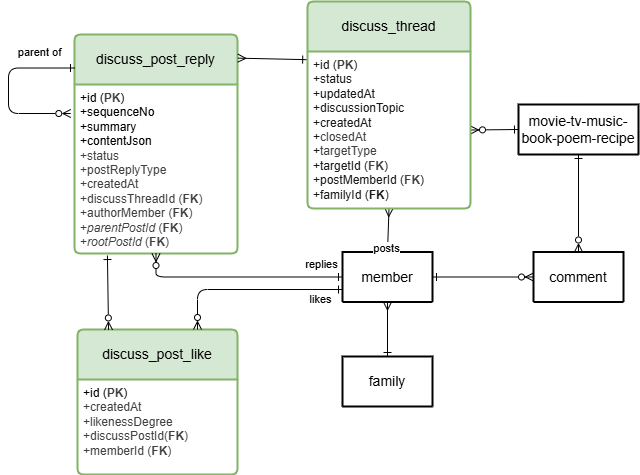

The diagram above was exported from draw.io. Its source (the exported page's mxGraphModel, read from the mxfile embedded in the PNG):
<mxGraphModel dx="670" dy="1459" grid="1" gridSize="6" guides="1" tooltips="1" connect="1" arrows="1" fold="1" page="1" pageScale="1" pageWidth="1100" pageHeight="850" math="0" shadow="0">
  <root>
    <mxCell id="0" />
    <mxCell id="1" parent="0" />
    <mxCell id="2" value="member" style="swimlane;childLayout=stackLayout;horizontal=1;startSize=50;horizontalStack=0;rounded=1;fontSize=14;fontStyle=0;strokeWidth=2;resizeParent=0;resizeLast=1;shadow=0;dashed=0;align=center;arcSize=4;whiteSpace=wrap;html=1;" parent="1" vertex="1" collapsed="1">
      <mxGeometry x="364" y="217.5" width="90" height="50" as="geometry">
        <mxRectangle x="70" y="100" width="160" height="120" as="alternateBounds" />
      </mxGeometry>
    </mxCell>
    <mxCell id="3" value="+id&lt;br&gt;+name&lt;br&gt;+status" style="align=left;strokeColor=none;fillColor=none;spacingLeft=4;fontSize=12;verticalAlign=top;resizable=0;rotatable=0;part=1;html=1;" parent="2" vertex="1">
      <mxGeometry y="50" width="160" height="70" as="geometry" />
    </mxCell>
    <mxCell id="6" value="movie-tv-music-book-poem-recipe" style="swimlane;childLayout=stackLayout;horizontal=1;startSize=50;horizontalStack=0;rounded=1;fontSize=14;fontStyle=0;strokeWidth=2;resizeParent=0;resizeLast=1;shadow=0;dashed=0;align=center;arcSize=4;whiteSpace=wrap;html=1;" parent="1" vertex="1" collapsed="1">
      <mxGeometry x="540" y="70" width="120" height="50" as="geometry">
        <mxRectangle x="490" y="90" width="160" height="120" as="alternateBounds" />
      </mxGeometry>
    </mxCell>
    <mxCell id="7" value="+id&lt;br&gt;+name&lt;br&gt;+status" style="align=left;strokeColor=none;fillColor=none;spacingLeft=4;fontSize=12;verticalAlign=top;resizable=0;rotatable=0;part=1;html=1;" parent="6" vertex="1">
      <mxGeometry y="50" width="160" height="70" as="geometry" />
    </mxCell>
    <mxCell id="8" value="comment" style="swimlane;childLayout=stackLayout;horizontal=1;startSize=50;horizontalStack=0;rounded=1;fontSize=14;fontStyle=0;strokeWidth=2;resizeParent=0;resizeLast=1;shadow=0;dashed=0;align=center;arcSize=4;whiteSpace=wrap;html=1;" parent="1" vertex="1" collapsed="1">
      <mxGeometry x="555" y="217.5" width="90" height="50" as="geometry">
        <mxRectangle x="70" y="100" width="160" height="120" as="alternateBounds" />
      </mxGeometry>
    </mxCell>
    <mxCell id="9" value="+id&lt;br&gt;+name&lt;br&gt;+status" style="align=left;strokeColor=none;fillColor=none;spacingLeft=4;fontSize=12;verticalAlign=top;resizable=0;rotatable=0;part=1;html=1;" parent="8" vertex="1">
      <mxGeometry y="50" width="160" height="70" as="geometry" />
    </mxCell>
    <mxCell id="11" value="" style="fontSize=12;html=1;endArrow=ERzeroToMany;startArrow=ERone;startFill=0;endFill=0;entryX=0;entryY=0.5;entryDx=0;entryDy=0;exitX=1;exitY=0.5;exitDx=0;exitDy=0;" parent="1" source="2" target="8" edge="1">
      <mxGeometry width="100" height="100" relative="1" as="geometry">
        <mxPoint x="499" y="292" as="sourcePoint" />
        <mxPoint x="559" y="292" as="targetPoint" />
      </mxGeometry>
    </mxCell>
    <mxCell id="12" value="" style="fontSize=12;html=1;endArrow=ERzeroToMany;startArrow=ERone;startFill=0;endFill=0;exitX=0.5;exitY=1;exitDx=0;exitDy=0;entryX=0.5;entryY=0;entryDx=0;entryDy=0;" parent="1" source="6" target="8" edge="1">
      <mxGeometry width="100" height="100" relative="1" as="geometry">
        <mxPoint x="592.5" y="105" as="sourcePoint" />
        <mxPoint x="592.5" y="165" as="targetPoint" />
      </mxGeometry>
    </mxCell>
    <mxCell id="13" value="" style="fontSize=12;html=1;endArrow=ERmany;startArrow=ERone;startFill=0;endFill=0;entryX=0.5;entryY=1;entryDx=0;entryDy=0;exitX=0.5;exitY=0;exitDx=0;exitDy=0;" parent="1" source="2" target="24" edge="1">
      <mxGeometry width="100" height="100" relative="1" as="geometry">
        <mxPoint x="443.5" y="165" as="sourcePoint" />
        <mxPoint x="409" y="125" as="targetPoint" />
      </mxGeometry>
    </mxCell>
    <mxCell id="34" value="posts" style="edgeLabel;html=1;align=center;verticalAlign=middle;resizable=0;points=[];rotation=0;" parent="13" vertex="1" connectable="0">
      <mxGeometry x="-0.1488" y="2" relative="1" as="geometry">
        <mxPoint y="15" as="offset" />
      </mxGeometry>
    </mxCell>
    <mxCell id="14" value="" style="fontSize=12;html=1;endArrow=ERzeroToMany;startArrow=ERone;startFill=0;endFill=0;entryX=1;entryY=0.5;entryDx=0;entryDy=0;exitX=0;exitY=0.5;exitDx=0;exitDy=0;" parent="1" source="6" target="24" edge="1">
      <mxGeometry width="100" height="100" relative="1" as="geometry">
        <mxPoint x="569" y="69.5" as="sourcePoint" />
        <mxPoint x="491.72" y="61.04600000000005" as="targetPoint" />
      </mxGeometry>
    </mxCell>
    <mxCell id="17" value="discuss_post_reply" style="swimlane;childLayout=stackLayout;horizontal=1;startSize=50;horizontalStack=0;rounded=1;fontSize=14;fontStyle=0;strokeWidth=2;resizeParent=0;resizeLast=1;shadow=0;dashed=0;align=center;arcSize=4;whiteSpace=wrap;html=1;fillColor=#d5e8d4;strokeColor=#82b366;" parent="1" vertex="1">
      <mxGeometry x="96" width="163" height="219" as="geometry">
        <mxRectangle x="41" y="100" width="90" height="50" as="alternateBounds" />
      </mxGeometry>
    </mxCell>
    <mxCell id="18" value="&lt;span style=&quot;color: rgb(0, 0, 0);&quot;&gt;+id (&lt;/span&gt;&lt;b style=&quot;color: rgb(63, 63, 63); scrollbar-color: rgb(226, 226, 226) rgb(251, 251, 251);&quot;&gt;PK&lt;/b&gt;&lt;span style=&quot;color: rgb(0, 0, 0);&quot;&gt;)&lt;/span&gt;&lt;br style=&quot;color: rgb(63, 63, 63); scrollbar-color: rgb(226, 226, 226) rgb(251, 251, 251);&quot;&gt;&lt;span style=&quot;color: rgb(0, 0, 0);&quot;&gt;+sequenceNo&lt;/span&gt;&lt;div&gt;&lt;font color=&quot;#000000&quot;&gt;+summary&lt;br style=&quot;scrollbar-color: rgb(226, 226, 226) rgb(251, 251, 251); color: rgb(63, 63, 63);&quot;&gt;&lt;/font&gt;&lt;span style=&quot;color: rgb(0, 0, 0);&quot;&gt;+contentJson&lt;/span&gt;&lt;div style=&quot;color: rgb(63, 63, 63); scrollbar-color: rgb(226, 226, 226) rgb(251, 251, 251);&quot;&gt;+status&lt;/div&gt;&lt;div style=&quot;color: rgb(63, 63, 63); scrollbar-color: rgb(226, 226, 226) rgb(251, 251, 251);&quot;&gt;+postReplyType&lt;/div&gt;&lt;div style=&quot;color: rgb(63, 63, 63); scrollbar-color: rgb(226, 226, 226) rgb(251, 251, 251);&quot;&gt;+createdAt&lt;/div&gt;&lt;div style=&quot;color: rgb(63, 63, 63); scrollbar-color: rgb(226, 226, 226) rgb(251, 251, 251);&quot;&gt;+discussThreadId (&lt;b style=&quot;color: rgb(63, 63, 63); scrollbar-color: rgb(226, 226, 226) rgb(251, 251, 251);&quot;&gt;FK&lt;/b&gt;)&lt;/div&gt;&lt;div style=&quot;color: rgb(63, 63, 63); scrollbar-color: rgb(226, 226, 226) rgb(251, 251, 251);&quot;&gt;+authorMember (&lt;b style=&quot;color: rgb(63, 63, 63); scrollbar-color: rgb(226, 226, 226) rgb(251, 251, 251);&quot;&gt;FK&lt;/b&gt;)&lt;/div&gt;&lt;div style=&quot;color: rgb(63, 63, 63); scrollbar-color: rgb(226, 226, 226) rgb(251, 251, 251);&quot;&gt;+&lt;i style=&quot;color: rgb(63, 63, 63); scrollbar-color: rgb(226, 226, 226) rgb(251, 251, 251);&quot;&gt;parentPostId&amp;nbsp;&lt;/i&gt;(&lt;b style=&quot;color: rgb(63, 63, 63); scrollbar-color: rgb(226, 226, 226) rgb(251, 251, 251);&quot;&gt;FK&lt;/b&gt;)&lt;/div&gt;&lt;/div&gt;&lt;div style=&quot;color: rgb(63, 63, 63); scrollbar-color: rgb(226, 226, 226) rgb(251, 251, 251);&quot;&gt;+&lt;i&gt;rootPostId &lt;/i&gt;(&lt;b&gt;FK&lt;/b&gt;)&lt;/div&gt;" style="align=left;strokeColor=none;fillColor=none;spacingLeft=4;fontSize=12;verticalAlign=top;resizable=0;rotatable=0;part=1;html=1;" parent="17" vertex="1">
      <mxGeometry y="50" width="163" height="169" as="geometry" />
    </mxCell>
    <mxCell id="19" value="" style="fontSize=12;html=1;endArrow=ERmany;startArrow=ERone;startFill=0;endFill=0;entryX=1.002;entryY=0.108;entryDx=0;entryDy=0;entryPerimeter=0;exitX=-0.005;exitY=0.052;exitDx=0;exitDy=0;exitPerimeter=0;" parent="1" source="24" target="17" edge="1">
      <mxGeometry width="100" height="100" relative="1" as="geometry">
        <mxPoint x="349" y="20" as="sourcePoint" />
        <mxPoint x="279" y="160" as="targetPoint" />
      </mxGeometry>
    </mxCell>
    <mxCell id="20" value="" style="fontSize=12;html=1;endArrow=ERzeroToMany;startArrow=ERone;startFill=0;endFill=0;entryX=0.431;entryY=1.015;entryDx=0;entryDy=0;exitX=0;exitY=0.5;exitDx=0;exitDy=0;entryPerimeter=0;edgeStyle=orthogonalEdgeStyle;strokeColor=none;" parent="1" source="2" target="17" edge="1">
      <mxGeometry width="100" height="100" relative="1" as="geometry">
        <mxPoint x="171" y="250" as="sourcePoint" />
        <mxPoint x="171" y="180" as="targetPoint" />
      </mxGeometry>
    </mxCell>
    <mxCell id="21" value="" style="fontSize=12;html=1;endArrow=ERzeroToMany;startArrow=ERone;startFill=0;endFill=0;entryX=0.5;entryY=1;entryDx=0;entryDy=0;exitX=0;exitY=0.5;exitDx=0;exitDy=0;edgeStyle=orthogonalEdgeStyle;" parent="1" source="2" target="18" edge="1">
      <mxGeometry width="100" height="100" relative="1" as="geometry">
        <mxPoint x="170" y="260" as="sourcePoint" />
        <mxPoint x="170" y="190" as="targetPoint" />
      </mxGeometry>
    </mxCell>
    <mxCell id="31" value="replies" style="edgeLabel;html=1;align=center;verticalAlign=middle;resizable=0;points=[];" parent="21" vertex="1" connectable="0">
      <mxGeometry x="0.1249" y="-1" relative="1" as="geometry">
        <mxPoint x="96" y="-12" as="offset" />
      </mxGeometry>
    </mxCell>
    <mxCell id="23" value="discuss_thread" style="swimlane;childLayout=stackLayout;horizontal=1;startSize=50;horizontalStack=0;rounded=1;fontSize=14;fontStyle=0;strokeWidth=2;resizeParent=0;resizeLast=1;shadow=0;dashed=0;align=center;arcSize=4;whiteSpace=wrap;html=1;fillColor=#d5e8d4;strokeColor=#82b366;" parent="1" vertex="1">
      <mxGeometry x="329" y="-33" width="163" height="207" as="geometry" />
    </mxCell>
    <mxCell id="24" value="&lt;font style=&quot;scrollbar-color: rgb(226, 226, 226) rgb(251, 251, 251); color: rgb(26, 26, 26);&quot;&gt;+id (&lt;b style=&quot;color: rgb(63, 63, 63); scrollbar-color: rgb(226, 226, 226) rgb(251, 251, 251);&quot;&gt;PK&lt;/b&gt;)&lt;br style=&quot;color: rgb(63, 63, 63); scrollbar-color: rgb(226, 226, 226) rgb(251, 251, 251);&quot;&gt;&lt;/font&gt;&lt;div&gt;&lt;font style=&quot;scrollbar-color: rgb(226, 226, 226) rgb(251, 251, 251); color: rgb(26, 26, 26);&quot;&gt;+status&lt;/font&gt;&lt;div style=&quot;color: rgb(63, 63, 63); scrollbar-color: rgb(226, 226, 226) rgb(251, 251, 251);&quot;&gt;&lt;font style=&quot;scrollbar-color: rgb(226, 226, 226) rgb(251, 251, 251); color: rgb(26, 26, 26);&quot;&gt;+updatedAt&lt;/font&gt;&lt;/div&gt;&lt;div style=&quot;color: rgb(63, 63, 63); scrollbar-color: rgb(226, 226, 226) rgb(251, 251, 251);&quot;&gt;&lt;font style=&quot;background-color: transparent; scrollbar-color: rgb(226, 226, 226) rgb(251, 251, 251); color: rgb(26, 26, 26);&quot;&gt;+&lt;/font&gt;&lt;font style=&quot;background-color: transparent; scrollbar-color: rgb(226, 226, 226) rgb(251, 251, 251); color: rgb(26, 26, 26);&quot;&gt;discussionTopic&lt;/font&gt;&lt;/div&gt;&lt;div style=&quot;color: rgb(63, 63, 63); scrollbar-color: rgb(226, 226, 226) rgb(251, 251, 251);&quot;&gt;&lt;font style=&quot;scrollbar-color: rgb(226, 226, 226) rgb(251, 251, 251); color: rgb(26, 26, 26);&quot;&gt;+createdAt&lt;/font&gt;&lt;/div&gt;&lt;div style=&quot;color: rgb(63, 63, 63); scrollbar-color: rgb(226, 226, 226) rgb(251, 251, 251);&quot;&gt;&lt;font style=&quot;scrollbar-color: rgb(226, 226, 226) rgb(251, 251, 251); color: rgb(26, 26, 26);&quot;&gt;+&lt;span style=&quot;color: rgb(63, 63, 63); scrollbar-color: rgb(226, 226, 226) rgb(251, 251, 251);&quot;&gt;closedAt&lt;/span&gt;&lt;/font&gt;&lt;/div&gt;&lt;div style=&quot;scrollbar-color: rgb(226, 226, 226) rgb(251, 251, 251); color: rgb(63, 63, 63);&quot;&gt;&lt;font style=&quot;scrollbar-color: rgb(226, 226, 226) rgb(251, 251, 251); color: rgb(26, 26, 26);&quot;&gt;+&lt;span style=&quot;scrollbar-color: rgb(226, 226, 226) rgb(251, 251, 251); color: rgb(63, 63, 63);&quot;&gt;targetType&lt;/span&gt;&lt;/font&gt;&lt;/div&gt;&lt;div style=&quot;color: rgb(63, 63, 63); scrollbar-color: rgb(226, 226, 226) rgb(251, 251, 251);&quot;&gt;&lt;font style=&quot;scrollbar-color: rgb(226, 226, 226) rgb(251, 251, 251); color: rgb(26, 26, 26);&quot;&gt;+targetId (&lt;b style=&quot;color: rgb(63, 63, 63); scrollbar-color: rgb(226, 226, 226) rgb(251, 251, 251);&quot;&gt;FK&lt;/b&gt;)&lt;/font&gt;&lt;/div&gt;&lt;div style=&quot;color: rgb(63, 63, 63); scrollbar-color: rgb(226, 226, 226) rgb(251, 251, 251);&quot;&gt;&lt;font style=&quot;scrollbar-color: rgb(226, 226, 226) rgb(251, 251, 251); color: rgb(26, 26, 26);&quot;&gt;+postMemberId (&lt;b style=&quot;color: rgb(63, 63, 63); scrollbar-color: rgb(226, 226, 226) rgb(251, 251, 251);&quot;&gt;FK&lt;/b&gt;)&lt;/font&gt;&lt;/div&gt;&lt;/div&gt;&lt;div style=&quot;color: rgb(63, 63, 63); scrollbar-color: rgb(226, 226, 226) rgb(251, 251, 251);&quot;&gt;&lt;font style=&quot;scrollbar-color: rgb(226, 226, 226) rgb(251, 251, 251); color: rgb(26, 26, 26);&quot;&gt;+familyId (&lt;b&gt;FK&lt;/b&gt;)&lt;/font&gt;&lt;/div&gt;" style="align=left;strokeColor=none;fillColor=none;spacingLeft=4;fontSize=12;verticalAlign=top;resizable=0;rotatable=0;part=1;html=1;" parent="23" vertex="1">
      <mxGeometry y="50" width="163" height="157" as="geometry" />
    </mxCell>
    <mxCell id="27" value="family" style="swimlane;childLayout=stackLayout;horizontal=1;startSize=50;horizontalStack=0;rounded=1;fontSize=14;fontStyle=0;strokeWidth=2;resizeParent=0;resizeLast=1;shadow=0;dashed=0;align=center;arcSize=4;whiteSpace=wrap;html=1;" parent="1" vertex="1" collapsed="1">
      <mxGeometry x="364" y="322" width="90" height="50" as="geometry">
        <mxRectangle x="70" y="100" width="160" height="120" as="alternateBounds" />
      </mxGeometry>
    </mxCell>
    <mxCell id="28" value="+id&lt;br&gt;+name&lt;br&gt;+status" style="align=left;strokeColor=none;fillColor=none;spacingLeft=4;fontSize=12;verticalAlign=top;resizable=0;rotatable=0;part=1;html=1;" parent="27" vertex="1">
      <mxGeometry y="50" width="160" height="70" as="geometry" />
    </mxCell>
    <mxCell id="29" value="" style="fontSize=12;html=1;endArrow=ERmany;startArrow=ERone;startFill=0;endFill=0;entryX=0.5;entryY=1;entryDx=0;entryDy=0;exitX=0.5;exitY=0;exitDx=0;exitDy=0;" parent="1" source="27" target="2" edge="1">
      <mxGeometry width="100" height="100" relative="1" as="geometry">
        <mxPoint x="408.5" y="322.5" as="sourcePoint" />
        <mxPoint x="408.5" y="267.5" as="targetPoint" />
      </mxGeometry>
    </mxCell>
    <mxCell id="37" value="discuss_post_like" style="swimlane;childLayout=stackLayout;horizontal=1;startSize=50;horizontalStack=0;rounded=1;fontSize=14;fontStyle=0;strokeWidth=2;resizeParent=0;resizeLast=1;shadow=0;dashed=0;align=center;arcSize=4;whiteSpace=wrap;html=1;fillColor=#d5e8d4;strokeColor=#82b366;swimlaneFillColor=default;" vertex="1" parent="1">
      <mxGeometry x="99" y="295" width="160" height="145" as="geometry" />
    </mxCell>
    <mxCell id="38" value="+id&amp;nbsp;&lt;span style=&quot;scrollbar-color: rgb(226, 226, 226) rgb(251, 251, 251); color: rgb(0, 0, 0);&quot;&gt;(&lt;/span&gt;&lt;b style=&quot;scrollbar-color: rgb(226, 226, 226) rgb(251, 251, 251); color: rgb(63, 63, 63);&quot;&gt;PK&lt;/b&gt;&lt;span style=&quot;scrollbar-color: rgb(226, 226, 226) rgb(251, 251, 251); color: rgb(0, 0, 0);&quot;&gt;)&lt;/span&gt;&lt;div style=&quot;scrollbar-color: rgb(226, 226, 226) rgb(251, 251, 251); color: rgb(63, 63, 63);&quot;&gt;&lt;font style=&quot;scrollbar-color: rgb(226, 226, 226) rgb(251, 251, 251); color: rgb(63, 63, 63);&quot;&gt;+createdAt&lt;/font&gt;&lt;/div&gt;&lt;div style=&quot;scrollbar-color: rgb(226, 226, 226) rgb(251, 251, 251); color: rgb(63, 63, 63);&quot;&gt;&lt;font style=&quot;scrollbar-color: rgb(226, 226, 226) rgb(251, 251, 251); color: rgb(63, 63, 63);&quot;&gt;+likenessDegree&lt;br style=&quot;scrollbar-color: rgb(226, 226, 226) rgb(251, 251, 251); color: rgb(63, 63, 63);&quot;&gt;&lt;/font&gt;+discussPostId(&lt;b style=&quot;scrollbar-color: rgb(226, 226, 226) rgb(251, 251, 251); color: rgb(63, 63, 63);&quot;&gt;FK&lt;/b&gt;)&lt;br style=&quot;scrollbar-color: rgb(226, 226, 226) rgb(251, 251, 251); color: rgb(63, 63, 63);&quot;&gt;+memberId (&lt;b style=&quot;scrollbar-color: rgb(226, 226, 226) rgb(251, 251, 251); color: rgb(63, 63, 63);&quot;&gt;FK&lt;/b&gt;)&lt;div style=&quot;scrollbar-color: rgb(226, 226, 226) rgb(251, 251, 251); color: rgb(63, 63, 63);&quot;&gt;&lt;br style=&quot;scrollbar-color: rgb(226, 226, 226) rgb(251, 251, 251); color: rgb(63, 63, 63);&quot;&gt;&lt;/div&gt;&lt;/div&gt;" style="align=left;strokeColor=none;fillColor=none;spacingLeft=4;fontSize=12;verticalAlign=top;resizable=0;rotatable=0;part=1;html=1;" vertex="1" parent="37">
      <mxGeometry y="50" width="160" height="95" as="geometry" />
    </mxCell>
    <mxCell id="39" value="" style="fontSize=12;html=1;endArrow=ERzeroToMany;startArrow=ERone;startFill=0;endFill=0;exitX=0.202;exitY=1.012;exitDx=0;exitDy=0;exitPerimeter=0;entryX=0.194;entryY=0.003;entryDx=0;entryDy=0;entryPerimeter=0;" edge="1" parent="1" source="18" target="37">
      <mxGeometry width="100" height="100" relative="1" as="geometry">
        <mxPoint x="129" y="240" as="sourcePoint" />
        <mxPoint x="151" y="306" as="targetPoint" />
      </mxGeometry>
    </mxCell>
    <mxCell id="40" value="likes" style="edgeLabel;html=1;align=center;verticalAlign=middle;resizable=0;points=[];" vertex="1" connectable="0" parent="39">
      <mxGeometry x="0.1249" y="-1" relative="1" as="geometry">
        <mxPoint x="213" y="1" as="offset" />
      </mxGeometry>
    </mxCell>
    <mxCell id="41" value="" style="fontSize=12;html=1;endArrow=ERzeroToMany;startArrow=ERone;startFill=0;endFill=0;entryX=0.75;entryY=0;entryDx=0;entryDy=0;exitX=0;exitY=0.75;exitDx=0;exitDy=0;elbow=vertical;edgeStyle=orthogonalEdgeStyle;" edge="1" parent="1" source="2" target="37">
      <mxGeometry width="100" height="100" relative="1" as="geometry">
        <mxPoint x="373" y="312" as="sourcePoint" />
        <mxPoint x="271" y="363.5" as="targetPoint" />
      </mxGeometry>
    </mxCell>
    <mxCell id="35" value="" style="fontSize=12;html=1;endArrow=ERzeroToMany;startArrow=ERone;startFill=0;endFill=0;edgeStyle=elbowEdgeStyle;exitX=0;exitY=0.153;exitDx=0;exitDy=0;exitPerimeter=0;entryX=0.014;entryY=0.124;entryDx=0;entryDy=0;entryPerimeter=0;" parent="1" edge="1" source="17">
      <mxGeometry width="100" height="100" relative="1" as="geometry">
        <mxPoint x="89.18499999999995" y="34.758000000000074" as="sourcePoint" />
        <mxPoint x="92.28200000000004" y="78.9959999999999" as="targetPoint" />
        <Array as="points">
          <mxPoint x="30" y="62.04" />
        </Array>
      </mxGeometry>
    </mxCell>
    <mxCell id="36" value="parent of" style="edgeLabel;html=1;align=center;verticalAlign=middle;resizable=0;points=[];rotation=0;" parent="35" vertex="1" connectable="0">
      <mxGeometry x="0.1249" y="-1" relative="1" as="geometry">
        <mxPoint x="31" y="-48" as="offset" />
      </mxGeometry>
    </mxCell>
  </root>
</mxGraphModel>